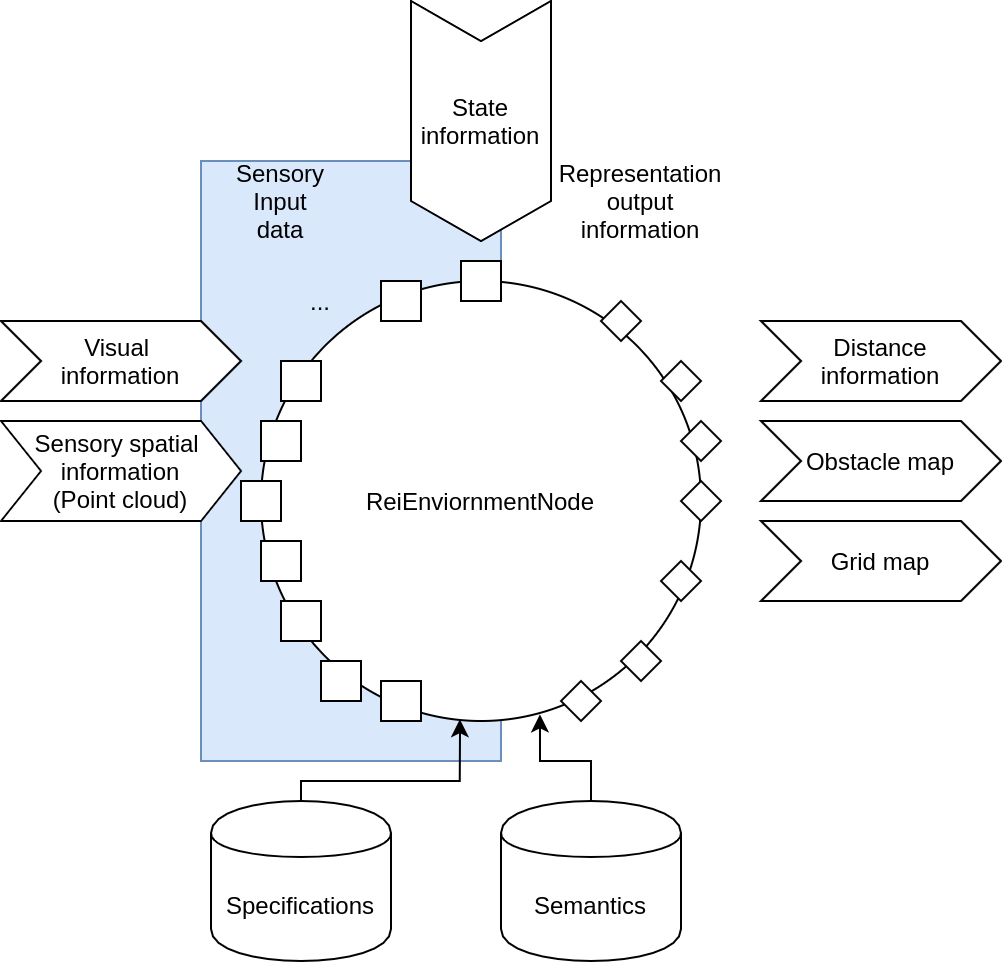

The diagram above was exported from draw.io. Its source (the exported page's mxGraphModel, read from the mxfile embedded in the PNG):
<mxGraphModel dx="1718" dy="679" grid="1" gridSize="10" guides="1" tooltips="1" connect="1" arrows="1" fold="1" page="1" pageScale="1" pageWidth="850" pageHeight="1100" math="0" shadow="0">
  <root>
    <mxCell id="0" />
    <mxCell id="1" parent="0" />
    <mxCell id="2" value="" style="rounded=0;whiteSpace=wrap;html=1;fillColor=#dae8fc;strokeColor=#6c8ebf;" vertex="1" parent="1">
      <mxGeometry x="310" y="110" width="150" height="300" as="geometry" />
    </mxCell>
    <mxCell id="3" value="ReiEnviornmentNode" style="ellipse;whiteSpace=wrap;html=1;aspect=fixed;" vertex="1" parent="1">
      <mxGeometry x="340" y="170" width="220" height="220" as="geometry" />
    </mxCell>
    <mxCell id="4" value="" style="rounded=0;whiteSpace=wrap;html=1;" vertex="1" parent="1">
      <mxGeometry x="330" y="270" width="20" height="20" as="geometry" />
    </mxCell>
    <mxCell id="5" value="" style="rounded=0;whiteSpace=wrap;html=1;" vertex="1" parent="1">
      <mxGeometry x="340" y="240" width="20" height="20" as="geometry" />
    </mxCell>
    <mxCell id="6" value="" style="rounded=0;whiteSpace=wrap;html=1;" vertex="1" parent="1">
      <mxGeometry x="350" y="330" width="20" height="20" as="geometry" />
    </mxCell>
    <mxCell id="7" value="" style="rounded=0;whiteSpace=wrap;html=1;" vertex="1" parent="1">
      <mxGeometry x="340" y="300" width="20" height="20" as="geometry" />
    </mxCell>
    <mxCell id="8" value="" style="rounded=0;whiteSpace=wrap;html=1;" vertex="1" parent="1">
      <mxGeometry x="350" y="210" width="20" height="20" as="geometry" />
    </mxCell>
    <mxCell id="9" value="" style="rounded=0;whiteSpace=wrap;html=1;" vertex="1" parent="1">
      <mxGeometry x="370" y="360" width="20" height="20" as="geometry" />
    </mxCell>
    <mxCell id="10" value="" style="rounded=0;whiteSpace=wrap;html=1;" vertex="1" parent="1">
      <mxGeometry x="400" y="370" width="20" height="20" as="geometry" />
    </mxCell>
    <mxCell id="11" value="" style="rounded=0;whiteSpace=wrap;html=1;" vertex="1" parent="1">
      <mxGeometry x="400" y="170" width="20" height="20" as="geometry" />
    </mxCell>
    <mxCell id="12" value="" style="rhombus;whiteSpace=wrap;html=1;" vertex="1" parent="1">
      <mxGeometry x="510" y="180" width="20" height="20" as="geometry" />
    </mxCell>
    <mxCell id="13" value="" style="rhombus;whiteSpace=wrap;html=1;" vertex="1" parent="1">
      <mxGeometry x="540" y="210" width="20" height="20" as="geometry" />
    </mxCell>
    <mxCell id="14" value="" style="rhombus;whiteSpace=wrap;html=1;" vertex="1" parent="1">
      <mxGeometry x="550" y="240" width="20" height="20" as="geometry" />
    </mxCell>
    <mxCell id="15" value="" style="rhombus;whiteSpace=wrap;html=1;" vertex="1" parent="1">
      <mxGeometry x="550" y="270" width="20" height="20" as="geometry" />
    </mxCell>
    <mxCell id="16" value="..." style="text;html=1;strokeColor=none;fillColor=none;align=center;verticalAlign=middle;whiteSpace=wrap;rounded=0;" vertex="1" parent="1">
      <mxGeometry x="350" y="170" width="40" height="20" as="geometry" />
    </mxCell>
    <mxCell id="17" value="" style="rhombus;whiteSpace=wrap;html=1;" vertex="1" parent="1">
      <mxGeometry x="540" y="310" width="20" height="20" as="geometry" />
    </mxCell>
    <mxCell id="18" value="" style="rhombus;whiteSpace=wrap;html=1;" vertex="1" parent="1">
      <mxGeometry x="520" y="350" width="20" height="20" as="geometry" />
    </mxCell>
    <mxCell id="19" value="" style="rounded=0;whiteSpace=wrap;html=1;" vertex="1" parent="1">
      <mxGeometry x="440" y="160" width="20" height="20" as="geometry" />
    </mxCell>
    <mxCell id="20" value="" style="rhombus;whiteSpace=wrap;html=1;" vertex="1" parent="1">
      <mxGeometry x="490" y="370" width="20" height="20" as="geometry" />
    </mxCell>
    <mxCell id="21" value="Sensory&lt;br&gt;Input data" style="text;html=1;strokeColor=none;fillColor=none;align=center;verticalAlign=middle;whiteSpace=wrap;rounded=0;" vertex="1" parent="1">
      <mxGeometry x="330" y="120" width="40" height="20" as="geometry" />
    </mxCell>
    <mxCell id="22" value="Representation&lt;br&gt;output information" style="text;html=1;strokeColor=none;fillColor=none;align=center;verticalAlign=middle;whiteSpace=wrap;rounded=0;" vertex="1" parent="1">
      <mxGeometry x="510" y="120" width="40" height="20" as="geometry" />
    </mxCell>
    <mxCell id="23" value="Visual &lt;br&gt;information" style="shape=step;perimeter=stepPerimeter;whiteSpace=wrap;html=1;fixedSize=1;" vertex="1" parent="1">
      <mxGeometry x="210" y="190" width="120" height="40" as="geometry" />
    </mxCell>
    <mxCell id="24" value="Sensory spatial&amp;nbsp;&lt;br&gt;information&lt;br&gt;(Point cloud)" style="shape=step;perimeter=stepPerimeter;whiteSpace=wrap;html=1;fixedSize=1;" vertex="1" parent="1">
      <mxGeometry x="210" y="240" width="120" height="50" as="geometry" />
    </mxCell>
    <mxCell id="25" style="edgeStyle=orthogonalEdgeStyle;rounded=0;orthogonalLoop=1;jettySize=auto;html=1;exitX=0.5;exitY=0;exitDx=0;exitDy=0;entryX=0.634;entryY=0.985;entryDx=0;entryDy=0;entryPerimeter=0;" edge="1" source="26" target="3" parent="1">
      <mxGeometry relative="1" as="geometry" />
    </mxCell>
    <mxCell id="26" value="Semantics" style="shape=cylinder;whiteSpace=wrap;html=1;boundedLbl=1;backgroundOutline=1;" vertex="1" parent="1">
      <mxGeometry x="460" y="430" width="90" height="80" as="geometry" />
    </mxCell>
    <mxCell id="27" style="edgeStyle=orthogonalEdgeStyle;rounded=0;orthogonalLoop=1;jettySize=auto;html=1;exitX=0.5;exitY=0;exitDx=0;exitDy=0;entryX=0.452;entryY=0.996;entryDx=0;entryDy=0;entryPerimeter=0;" edge="1" source="28" target="3" parent="1">
      <mxGeometry relative="1" as="geometry">
        <Array as="points">
          <mxPoint x="360" y="420" />
          <mxPoint x="439" y="420" />
        </Array>
      </mxGeometry>
    </mxCell>
    <mxCell id="28" value="Specifications" style="shape=cylinder;whiteSpace=wrap;html=1;boundedLbl=1;backgroundOutline=1;" vertex="1" parent="1">
      <mxGeometry x="315" y="430" width="90" height="80" as="geometry" />
    </mxCell>
    <mxCell id="29" value="State information" style="shape=step;perimeter=stepPerimeter;whiteSpace=wrap;html=1;fixedSize=1;direction=south;" vertex="1" parent="1">
      <mxGeometry x="415" y="30" width="70" height="120" as="geometry" />
    </mxCell>
    <mxCell id="30" value="Distance&lt;br&gt;information" style="shape=step;perimeter=stepPerimeter;whiteSpace=wrap;html=1;fixedSize=1;" vertex="1" parent="1">
      <mxGeometry x="590" y="190" width="120" height="40" as="geometry" />
    </mxCell>
    <mxCell id="31" value="Obstacle map" style="shape=step;perimeter=stepPerimeter;whiteSpace=wrap;html=1;fixedSize=1;" vertex="1" parent="1">
      <mxGeometry x="590" y="240" width="120" height="40" as="geometry" />
    </mxCell>
    <mxCell id="32" value="Grid map" style="shape=step;perimeter=stepPerimeter;whiteSpace=wrap;html=1;fixedSize=1;" vertex="1" parent="1">
      <mxGeometry x="590" y="290" width="120" height="40" as="geometry" />
    </mxCell>
  </root>
</mxGraphModel>